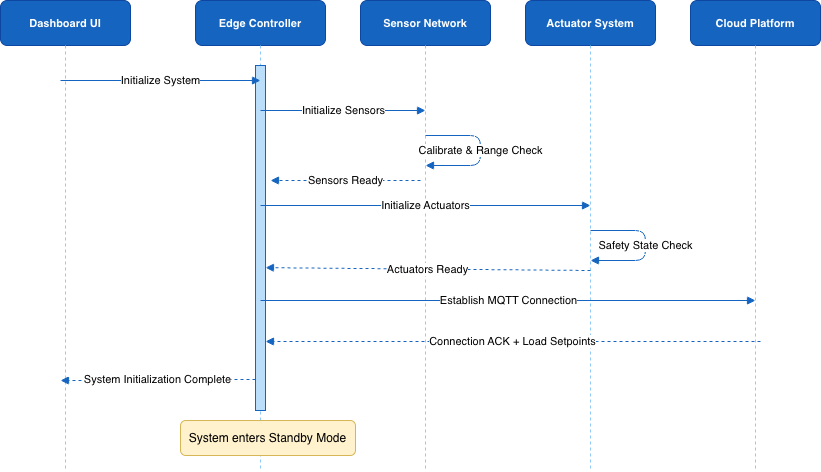

The diagram above was exported from draw.io. Its source (the exported page's mxGraphModel, read from the mxfile embedded in the PNG):
<mxGraphModel dx="2053" dy="800" grid="1" gridSize="10" guides="1" tooltips="1" connect="1" arrows="1" fold="1" page="0" pageScale="1" pageWidth="870" pageHeight="530" math="0" shadow="0">
  <root>
    <mxCell id="0" />
    <mxCell id="1" parent="0" />
    <mxCell id="2" parent="1" style="rounded=1;whiteSpace=wrap;html=1;fillColor=#1565C0;strokeColor=#0D47A1;fontColor=#ffffff;fontStyle=1;fontSize=11;" value="Dashboard UI" vertex="1">
      <mxGeometry height="45" width="130" x="-10" y="20" as="geometry" />
    </mxCell>
    <mxCell id="3" parent="1" style="rounded=1;whiteSpace=wrap;html=1;fillColor=#1565C0;strokeColor=#0D47A1;fontColor=#ffffff;fontStyle=1;fontSize=11;" value="Edge Controller" vertex="1">
      <mxGeometry height="45" width="130" x="185" y="20" as="geometry" />
    </mxCell>
    <mxCell id="4" parent="1" style="rounded=1;whiteSpace=wrap;html=1;fillColor=#1565C0;strokeColor=#0D47A1;fontColor=#ffffff;fontStyle=1;fontSize=11;" value="Sensor Network" vertex="1">
      <mxGeometry height="45" width="130" x="350" y="20" as="geometry" />
    </mxCell>
    <mxCell id="5" parent="1" style="rounded=1;whiteSpace=wrap;html=1;fillColor=#1565C0;strokeColor=#0D47A1;fontColor=#ffffff;fontStyle=1;fontSize=11;" value="Actuator System" vertex="1">
      <mxGeometry height="45" width="130" x="515" y="20" as="geometry" />
    </mxCell>
    <mxCell id="6" parent="1" style="rounded=1;whiteSpace=wrap;html=1;fillColor=#1565C0;strokeColor=#0D47A1;fontColor=#ffffff;fontStyle=1;fontSize=11;" value="Cloud Platform" vertex="1">
      <mxGeometry height="45" width="130" x="680" y="20" as="geometry" />
    </mxCell>
    <mxCell id="7" edge="1" parent="1" style="endArrow=none;strokeColor=#90CAF9;dashed=1;html=1;" value="">
      <mxGeometry relative="1" as="geometry">
        <mxPoint x="55" y="65" as="sourcePoint" />
        <mxPoint x="55" y="490" as="targetPoint" />
      </mxGeometry>
    </mxCell>
    <mxCell id="8" edge="1" parent="1" style="endArrow=none;strokeColor=#90CAF9;dashed=1;html=1;" value="">
      <mxGeometry relative="1" as="geometry">
        <mxPoint x="250" y="65" as="sourcePoint" />
        <mxPoint x="250" y="490" as="targetPoint" />
      </mxGeometry>
    </mxCell>
    <mxCell id="9" edge="1" parent="1" style="endArrow=none;strokeColor=#90CAF9;dashed=1;html=1;" value="">
      <mxGeometry relative="1" as="geometry">
        <mxPoint x="415" y="65" as="sourcePoint" />
        <mxPoint x="415" y="490" as="targetPoint" />
      </mxGeometry>
    </mxCell>
    <mxCell id="10" edge="1" parent="1" style="endArrow=none;strokeColor=#90CAF9;dashed=1;html=1;" value="">
      <mxGeometry relative="1" as="geometry">
        <mxPoint x="580" y="65" as="sourcePoint" />
        <mxPoint x="580" y="490" as="targetPoint" />
      </mxGeometry>
    </mxCell>
    <mxCell id="11" edge="1" parent="1" style="endArrow=none;strokeColor=#90CAF9;dashed=1;html=1;" value="">
      <mxGeometry relative="1" as="geometry">
        <mxPoint x="745" y="65" as="sourcePoint" />
        <mxPoint x="745" y="490" as="targetPoint" />
      </mxGeometry>
    </mxCell>
    <mxCell id="12" parent="1" style="fillColor=#BBDEFB;strokeColor=#1565C0;" value="" vertex="1">
      <mxGeometry height="345" width="10" x="245" y="85" as="geometry" />
    </mxCell>
    <mxCell id="13" edge="1" parent="1" style="html=1;endArrow=block;endFill=1;strokeColor=#1565C0;fontSize=11;" value="Initialize System">
      <mxGeometry relative="1" as="geometry">
        <mxPoint x="50" y="100" as="sourcePoint" />
        <mxPoint x="250" y="100" as="targetPoint" />
      </mxGeometry>
    </mxCell>
    <mxCell id="14" edge="1" parent="1" style="html=1;endArrow=block;endFill=1;strokeColor=#1565C0;fontSize=11;" value="Initialize Sensors">
      <mxGeometry relative="1" as="geometry">
        <mxPoint x="250" y="130" as="sourcePoint" />
        <mxPoint x="415" y="130" as="targetPoint" />
      </mxGeometry>
    </mxCell>
    <mxCell id="15" edge="1" parent="1" style="html=1;endArrow=block;endFill=1;strokeColor=#1565C0;fontSize=11;exitX=1;exitY=0.5;exitDx=0;exitDy=0;entryX=1;entryY=0.5;entryDx=0;entryDy=0;" value="Calibrate &amp;amp; Range Check">
      <mxGeometry relative="1" as="geometry">
        <Array as="points">
          <mxPoint x="470" y="155" />
          <mxPoint x="470" y="185" />
        </Array>
        <mxPoint x="415" y="155" as="sourcePoint" />
        <mxPoint x="415" y="185" as="targetPoint" />
      </mxGeometry>
    </mxCell>
    <mxCell id="16" edge="1" parent="1" style="html=1;endArrow=block;endFill=1;strokeColor=#1565C0;fontSize=11;dashed=1;" value="Sensors Ready">
      <mxGeometry relative="1" as="geometry">
        <mxPoint x="410" y="200" as="sourcePoint" />
        <mxPoint x="260" y="200" as="targetPoint" />
      </mxGeometry>
    </mxCell>
    <mxCell id="17" edge="1" parent="1" style="html=1;endArrow=block;endFill=1;strokeColor=#1565C0;fontSize=11;" value="Initialize Actuators">
      <mxGeometry relative="1" as="geometry">
        <mxPoint x="250" y="225" as="sourcePoint" />
        <mxPoint x="580" y="225" as="targetPoint" />
      </mxGeometry>
    </mxCell>
    <mxCell id="18" edge="1" parent="1" style="html=1;endArrow=block;endFill=1;strokeColor=#1565C0;fontSize=11;exitX=1;exitY=0.5;exitDx=0;exitDy=0;entryX=1;entryY=0.5;entryDx=0;entryDy=0;" value="Safety State Check">
      <mxGeometry relative="1" as="geometry">
        <Array as="points">
          <mxPoint x="635" y="250" />
          <mxPoint x="635" y="280" />
        </Array>
        <mxPoint x="580" y="250" as="sourcePoint" />
        <mxPoint x="580" y="280" as="targetPoint" />
      </mxGeometry>
    </mxCell>
    <mxCell id="19" edge="1" parent="1" style="html=1;endArrow=block;endFill=1;strokeColor=#1565C0;fontSize=11;dashed=1;entryX=1;entryY=0.586;entryDx=0;entryDy=0;entryPerimeter=0;" target="12" value="Actuators Ready">
      <mxGeometry relative="1" as="geometry">
        <mxPoint x="580" y="290" as="sourcePoint" />
        <mxPoint x="500" y="290" as="targetPoint" />
      </mxGeometry>
    </mxCell>
    <mxCell id="20" edge="1" parent="1" style="html=1;endArrow=block;endFill=1;strokeColor=#1565C0;fontSize=11;" value="Establish MQTT Connection">
      <mxGeometry relative="1" as="geometry">
        <mxPoint x="250" y="320" as="sourcePoint" />
        <mxPoint x="745" y="320" as="targetPoint" />
      </mxGeometry>
    </mxCell>
    <mxCell id="21" edge="1" parent="1" style="html=1;endArrow=block;endFill=1;strokeColor=#1565C0;fontSize=11;dashed=1;entryX=1;entryY=0.8;entryDx=0;entryDy=0;entryPerimeter=0;" target="12" value="Connection ACK + Load Setpoints">
      <mxGeometry relative="1" as="geometry">
        <mxPoint x="750" y="361" as="sourcePoint" />
        <mxPoint x="745" y="355" as="targetPoint" />
      </mxGeometry>
    </mxCell>
    <mxCell id="22" edge="1" parent="1" source="12" style="html=1;endArrow=block;endFill=1;strokeColor=#1565C0;fontSize=11;dashed=1;exitX=0;exitY=0.91;exitDx=0;exitDy=0;exitPerimeter=0;" value="System Initialization Complete">
      <mxGeometry relative="1" as="geometry">
        <mxPoint x="240" y="400" as="sourcePoint" />
        <mxPoint x="50" y="400" as="targetPoint" />
      </mxGeometry>
    </mxCell>
    <mxCell id="23" parent="1" style="rounded=1;whiteSpace=wrap;html=1;fillColor=#fff2cc;strokeColor=#d6b656;fontSize=12;" value="System enters Standby Mode" vertex="1">
      <mxGeometry height="35" width="175" x="170" y="440" as="geometry" />
    </mxCell>
  </root>
</mxGraphModel>